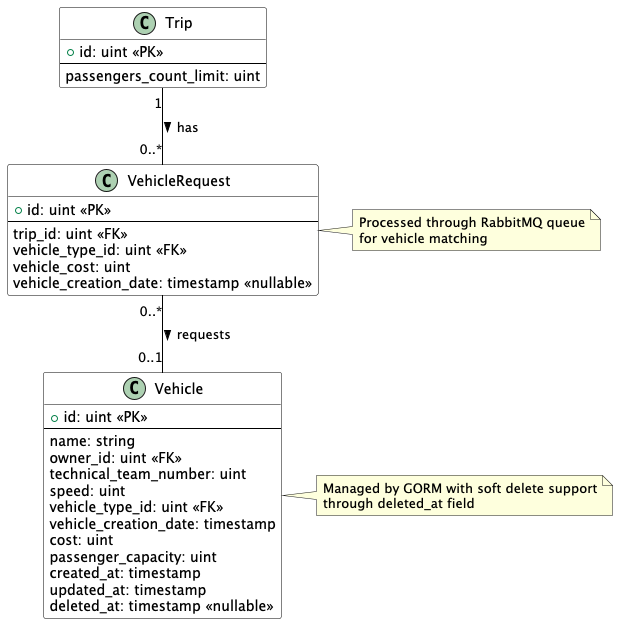

The diagram above was rendered by PlantUML. Its source (embedded in the PNG):
@startuml Vehicle System ER Diagram

' Use ER style
!define ENTITY class

skinparam class {
    BackgroundColor White
    BorderColor Black
    ArrowColor Black
}

' Main Entities
ENTITY "Vehicle" {
    + id: uint <<PK>>
    --
    name: string
    owner_id: uint <<FK>>
    technical_team_number: uint
    speed: uint
    vehicle_type_id: uint <<FK>>
    vehicle_creation_date: timestamp
    cost: uint
    passenger_capacity: uint
    created_at: timestamp
    updated_at: timestamp
    deleted_at: timestamp <<nullable>>
}

ENTITY "Trip" {
    + id: uint <<PK>>
    --
    passengers_count_limit: uint
}

ENTITY "VehicleRequest" {
    + id: uint <<PK>>
    --
    trip_id: uint <<FK>>
    vehicle_type_id: uint <<FK>>
    vehicle_cost: uint
    vehicle_creation_date: timestamp <<nullable>>
}

' Relationships
Trip "1" -- "0..*" VehicleRequest : has >
VehicleRequest "0..*" -- "0..1" Vehicle : requests >

note right of Vehicle
  Managed by GORM with soft delete support
  through deleted_at field
end note

note right of VehicleRequest
  Processed through RabbitMQ queue
  for vehicle matching
end note

@enduml